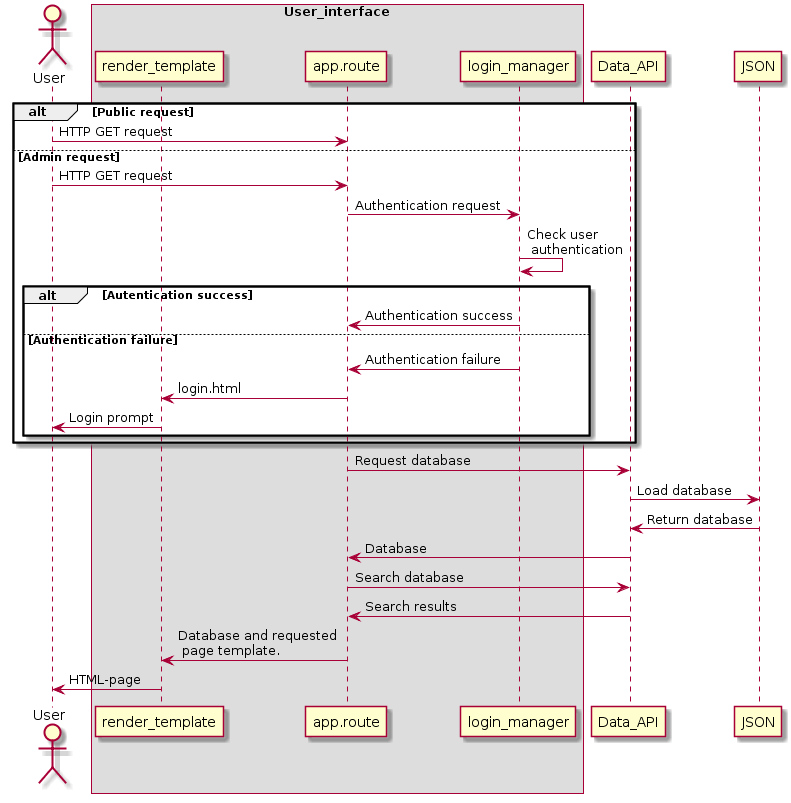

The diagram above was rendered by PlantUML. Its source (embedded in the PNG):
@startuml
actor User
alt Public request 
User->app.route: HTTP GET request
else Admin request
User->app.route: HTTP GET request
app.route->login_manager: Authentication request
login_manager->login_manager: Check user \n authentication
alt Autentication success
app.route<-login_manager: Authentication success
else Authentication failure
app.route<-login_manager: Authentication failure
render_template<-app.route: login.html
User<-render_template: Login prompt
end
end
app.route->Data_API: Request database
Data_API->JSON: Load database
Data_API<-JSON: Return database
app.route<-Data_API: Database
app.route->Data_API: Search database
app.route<-Data_API: Search results
app.route->render_template: Database and requested \n page template.
User<-render_template: HTML-page
box "User_interface"
participant render_template
participant app.route
participant login_manager
end box
participant Data_API
database JSON
@enduml